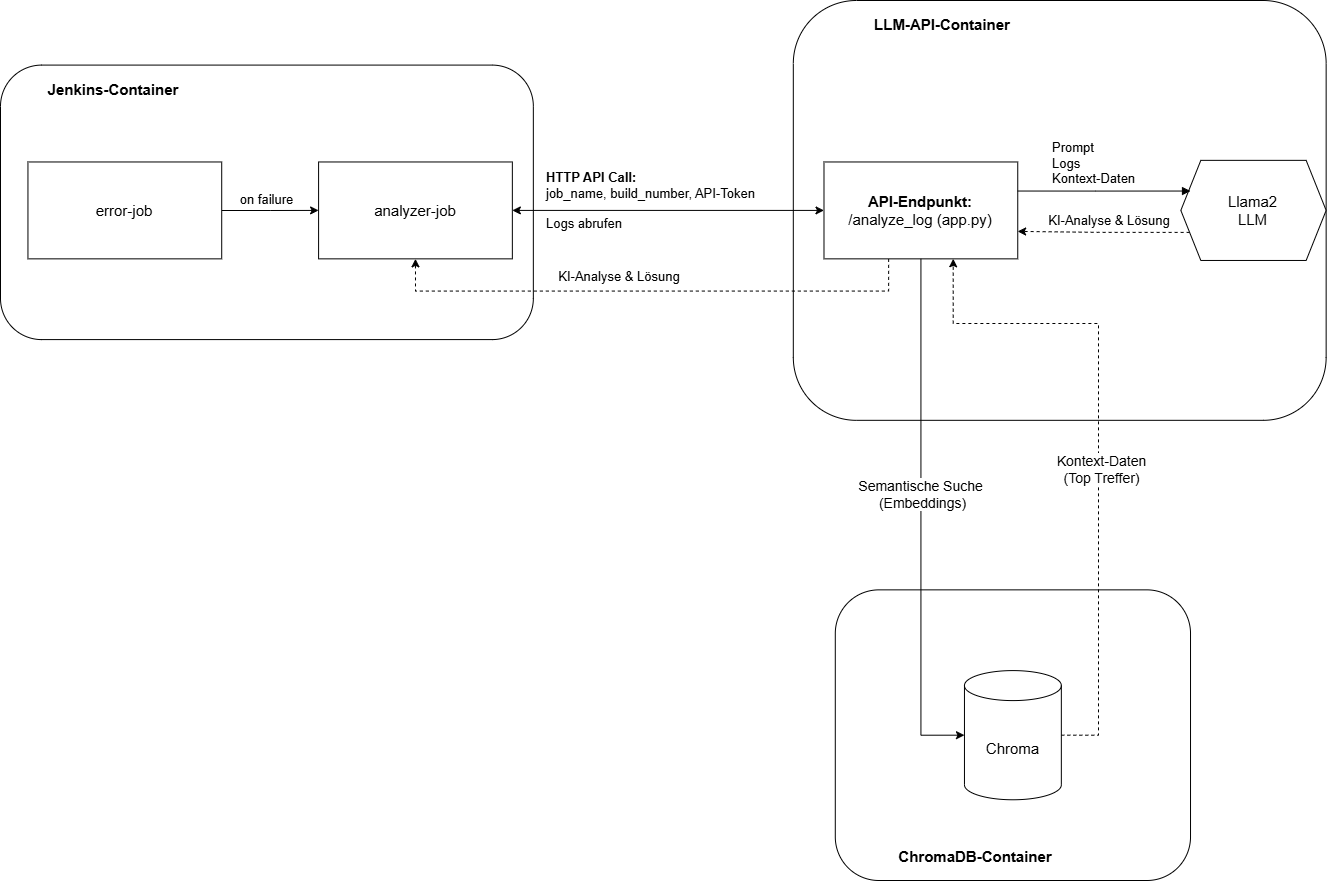

The diagram above was exported from draw.io. Its source (the exported page's mxGraphModel, read from the mxfile embedded in the PNG):
<mxGraphModel dx="2049" dy="1103" grid="1" gridSize="10" guides="1" tooltips="1" connect="1" arrows="1" fold="1" page="1" pageScale="1" pageWidth="827" pageHeight="1169" math="0" shadow="0">
  <root>
    <mxCell id="0" />
    <mxCell id="1" parent="0" />
    <mxCell id="bFFXJsvsKbw2SmkpZRm1-49" value="" style="group" vertex="1" connectable="0" parent="1">
      <mxGeometry x="90" y="100" width="1325.65" height="880" as="geometry" />
    </mxCell>
    <mxCell id="bFFXJsvsKbw2SmkpZRm1-7" value="" style="rounded=1;whiteSpace=wrap;html=1;" vertex="1" parent="bFFXJsvsKbw2SmkpZRm1-49">
      <mxGeometry x="792.8065164433618" width="532.8434835566383" height="419.8165137614679" as="geometry" />
    </mxCell>
    <mxCell id="bFFXJsvsKbw2SmkpZRm1-1" value="" style="rounded=1;whiteSpace=wrap;html=1;" vertex="1" parent="bFFXJsvsKbw2SmkpZRm1-49">
      <mxGeometry y="64.58715596330276" width="532.8434835566383" height="274.4954128440367" as="geometry" />
    </mxCell>
    <mxCell id="bFFXJsvsKbw2SmkpZRm1-4" style="edgeStyle=orthogonalEdgeStyle;rounded=0;orthogonalLoop=1;jettySize=auto;html=1;entryX=0;entryY=0.5;entryDx=0;entryDy=0;" edge="1" parent="bFFXJsvsKbw2SmkpZRm1-49" source="bFFXJsvsKbw2SmkpZRm1-2" target="bFFXJsvsKbw2SmkpZRm1-3">
      <mxGeometry relative="1" as="geometry" />
    </mxCell>
    <mxCell id="bFFXJsvsKbw2SmkpZRm1-2" value="&lt;font style=&quot;font-size: 15px;&quot;&gt;error-job&lt;/font&gt;" style="rounded=0;whiteSpace=wrap;html=1;" vertex="1" parent="bFFXJsvsKbw2SmkpZRm1-49">
      <mxGeometry x="27.449512789281368" y="161.4678899082569" width="193.76126674786846" height="96.88073394495413" as="geometry" />
    </mxCell>
    <mxCell id="bFFXJsvsKbw2SmkpZRm1-3" value="&lt;font style=&quot;font-size: 15px;&quot;&gt;analyzer-job&lt;/font&gt;" style="rounded=0;whiteSpace=wrap;html=1;" vertex="1" parent="bFFXJsvsKbw2SmkpZRm1-49">
      <mxGeometry x="318.0914129110841" y="161.4678899082569" width="193.76126674786846" height="96.88073394495413" as="geometry" />
    </mxCell>
    <mxCell id="bFFXJsvsKbw2SmkpZRm1-5" value="on failure" style="text;html=1;align=center;verticalAlign=middle;whiteSpace=wrap;rounded=0;fontSize=13;" vertex="1" parent="bFFXJsvsKbw2SmkpZRm1-49">
      <mxGeometry x="209.9080389768575" y="182.45871559633028" width="113.02740560292328" height="32.29357798165138" as="geometry" />
    </mxCell>
    <mxCell id="bFFXJsvsKbw2SmkpZRm1-10" value="&lt;b&gt;HTTP API &lt;span class=&quot;hljs-keyword&quot;&gt;Call&lt;/span&gt;:&amp;nbsp;&lt;/b&gt;&lt;div&gt;&lt;font&gt;job_name, build_number, API&lt;span class=&quot;hljs-operator&quot;&gt;-&lt;/span&gt;Token&lt;/font&gt;&amp;nbsp;&lt;/div&gt;" style="text;html=1;align=left;verticalAlign=middle;whiteSpace=wrap;rounded=0;fontSize=13;" vertex="1" parent="bFFXJsvsKbw2SmkpZRm1-49">
      <mxGeometry x="544.1462241169306" y="159.85321100917432" width="248.6602923264312" height="50.055045871559635" as="geometry" />
    </mxCell>
    <mxCell id="bFFXJsvsKbw2SmkpZRm1-30" style="edgeStyle=orthogonalEdgeStyle;rounded=0;orthogonalLoop=1;jettySize=auto;html=1;dashed=1;entryX=0.5;entryY=1;entryDx=0;entryDy=0;" edge="1" parent="bFFXJsvsKbw2SmkpZRm1-49" source="bFFXJsvsKbw2SmkpZRm1-12" target="bFFXJsvsKbw2SmkpZRm1-3">
      <mxGeometry relative="1" as="geometry">
        <mxPoint x="419.816077953715" y="258.34862385321105" as="targetPoint" />
        <Array as="points">
          <mxPoint x="888.0724725943971" y="290.6422018348624" />
          <mxPoint x="414.9720462850183" y="290.6422018348624" />
        </Array>
      </mxGeometry>
    </mxCell>
    <UserObject label="&lt;font style=&quot;font-size: 15px;&quot;&gt;&lt;b style=&quot;&quot;&gt;API-Endpunkt:&lt;/b&gt; /analyze_log (app.py)&lt;/font&gt;" link="API-Endpunkt: /analyze_log (app.py)" id="bFFXJsvsKbw2SmkpZRm1-12">
      <mxCell style="rounded=0;whiteSpace=wrap;html=1;" vertex="1" parent="bFFXJsvsKbw2SmkpZRm1-49">
        <mxGeometry x="823.485383678441" y="161.4678899082569" width="193.76126674786846" height="96.88073394495413" as="geometry" />
      </mxCell>
    </UserObject>
    <mxCell id="bFFXJsvsKbw2SmkpZRm1-21" value="" style="endArrow=classic;startArrow=classic;html=1;rounded=0;entryX=0;entryY=0.5;entryDx=0;entryDy=0;" edge="1" parent="bFFXJsvsKbw2SmkpZRm1-49" source="bFFXJsvsKbw2SmkpZRm1-3" target="bFFXJsvsKbw2SmkpZRm1-12">
      <mxGeometry width="50" height="50" relative="1" as="geometry">
        <mxPoint x="710.4579780755178" y="322.9357798165138" as="sourcePoint" />
        <mxPoint x="791.191839220463" y="242.20183486238534" as="targetPoint" />
      </mxGeometry>
    </mxCell>
    <mxCell id="bFFXJsvsKbw2SmkpZRm1-29" style="edgeStyle=orthogonalEdgeStyle;rounded=0;orthogonalLoop=1;jettySize=auto;html=1;dashed=1;exitX=0;exitY=0.75;exitDx=0;exitDy=0;entryX=0.421;entryY=0.55;entryDx=0;entryDy=0;entryPerimeter=0;" edge="1" parent="bFFXJsvsKbw2SmkpZRm1-49" source="bFFXJsvsKbw2SmkpZRm1-22" target="bFFXJsvsKbw2SmkpZRm1-7">
      <mxGeometry relative="1" as="geometry">
        <mxPoint x="1033.3934226552985" y="230.89908256880736" as="targetPoint" />
        <Array as="points">
          <mxPoint x="1097.9805115712547" y="230.89908256880736" />
        </Array>
      </mxGeometry>
    </mxCell>
    <mxCell id="bFFXJsvsKbw2SmkpZRm1-22" value="&lt;font style=&quot;font-size: 15px;&quot;&gt;Llama2&lt;/font&gt;&lt;div&gt;&lt;font style=&quot;font-size: 15px;&quot;&gt;LLM&lt;/font&gt;&lt;/div&gt;" style="shape=hexagon;perimeter=hexagonPerimeter2;whiteSpace=wrap;html=1;fixedSize=1;" vertex="1" parent="bFFXJsvsKbw2SmkpZRm1-49">
      <mxGeometry x="1180.3290499390987" y="159.85321100917432" width="145.32095006090134" height="100.11009174311927" as="geometry" />
    </mxCell>
    <mxCell id="bFFXJsvsKbw2SmkpZRm1-25" value="&lt;div&gt;&lt;span style=&quot;background-color: transparent; color: light-dark(rgb(0, 0, 0), rgb(255, 255, 255));&quot;&gt;&lt;font&gt;Logs abrufen&lt;/font&gt;&lt;/span&gt;&lt;/div&gt;" style="text;html=1;align=left;verticalAlign=middle;whiteSpace=wrap;rounded=0;fontSize=13;" vertex="1" parent="bFFXJsvsKbw2SmkpZRm1-49">
      <mxGeometry x="544.1462241169306" y="214.75229357798167" width="119.48611449451889" height="16.14678899082569" as="geometry" />
    </mxCell>
    <mxCell id="bFFXJsvsKbw2SmkpZRm1-28" value="&lt;font style=&quot;font-size: 13px;&quot;&gt;Prompt&lt;/font&gt;&lt;div&gt;&lt;font style=&quot;font-size: 13px;&quot;&gt;Logs&lt;/font&gt;&lt;/div&gt;&lt;div&gt;&lt;font style=&quot;font-size: 13px;&quot;&gt;Kontext-Daten&lt;/font&gt;&lt;/div&gt;" style="text;html=1;align=left;verticalAlign=middle;whiteSpace=wrap;rounded=0;fontSize=8;" vertex="1" parent="bFFXJsvsKbw2SmkpZRm1-49">
      <mxGeometry x="1049.5401948842875" y="146.93577981651376" width="113.02740560292328" height="32.29357798165138" as="geometry" />
    </mxCell>
    <mxCell id="bFFXJsvsKbw2SmkpZRm1-34" style="edgeStyle=orthogonalEdgeStyle;rounded=0;orthogonalLoop=1;jettySize=auto;html=1;exitX=0;exitY=0.75;exitDx=0;exitDy=0;endArrow=none;startFill=1;startArrow=block;" edge="1" parent="bFFXJsvsKbw2SmkpZRm1-49">
      <mxGeometry relative="1" as="geometry">
        <mxPoint x="1190.0171132764922" y="190.53211009174314" as="sourcePoint" />
        <mxPoint x="1017.2466504263094" y="190.53211009174314" as="targetPoint" />
        <Array as="points">
          <mxPoint x="1094.7511571254568" y="190.53211009174314" />
        </Array>
      </mxGeometry>
    </mxCell>
    <mxCell id="bFFXJsvsKbw2SmkpZRm1-35" value="&lt;font&gt;KI-Analyse &amp;amp; Lösung&lt;/font&gt;" style="text;html=1;align=center;verticalAlign=middle;whiteSpace=wrap;rounded=0;fontSize=13;" vertex="1" parent="bFFXJsvsKbw2SmkpZRm1-49">
      <mxGeometry x="544.1462241169306" y="259.9633027522936" width="150.16498172959805" height="32.29357798165138" as="geometry" />
    </mxCell>
    <mxCell id="bFFXJsvsKbw2SmkpZRm1-36" value="" style="rounded=1;whiteSpace=wrap;html=1;" vertex="1" parent="bFFXJsvsKbw2SmkpZRm1-49">
      <mxGeometry x="834.7881242387333" y="589.3577981651376" width="355.2289890377589" height="290.6422018348624" as="geometry" />
    </mxCell>
    <mxCell id="bFFXJsvsKbw2SmkpZRm1-39" style="edgeStyle=orthogonalEdgeStyle;rounded=0;orthogonalLoop=1;jettySize=auto;html=1;exitX=1;exitY=0.5;exitDx=0;exitDy=0;exitPerimeter=0;dashed=1;" edge="1" parent="bFFXJsvsKbw2SmkpZRm1-49" source="bFFXJsvsKbw2SmkpZRm1-37">
      <mxGeometry relative="1" as="geometry">
        <mxPoint x="952.6595615103533" y="258.34862385321105" as="targetPoint" />
        <Array as="points">
          <mxPoint x="1097.9805115712547" y="734.6788990825688" />
          <mxPoint x="1097.9805115712547" y="322.9357798165138" />
          <mxPoint x="952.6595615103533" y="322.9357798165138" />
          <mxPoint x="952.6595615103533" y="258.34862385321105" />
        </Array>
      </mxGeometry>
    </mxCell>
    <mxCell id="bFFXJsvsKbw2SmkpZRm1-41" value="Kontext-Daten&lt;div&gt;(Top Treffer)&lt;/div&gt;" style="edgeLabel;html=1;align=center;verticalAlign=middle;resizable=0;points=[];fontSize=14;" vertex="1" connectable="0" parent="bFFXJsvsKbw2SmkpZRm1-39">
      <mxGeometry x="0.0528" y="-2" relative="1" as="geometry">
        <mxPoint y="44" as="offset" />
      </mxGeometry>
    </mxCell>
    <mxCell id="bFFXJsvsKbw2SmkpZRm1-37" value="&lt;font style=&quot;font-size: 15px;&quot;&gt;Chroma&lt;/font&gt;" style="shape=cylinder3;whiteSpace=wrap;html=1;boundedLbl=1;backgroundOutline=1;size=15;" vertex="1" parent="bFFXJsvsKbw2SmkpZRm1-49">
      <mxGeometry x="963.9623020706456" y="670.0917431192661" width="96.88063337393423" height="129.17431192660553" as="geometry" />
    </mxCell>
    <mxCell id="bFFXJsvsKbw2SmkpZRm1-38" style="edgeStyle=orthogonalEdgeStyle;rounded=0;orthogonalLoop=1;jettySize=auto;html=1;entryX=0;entryY=0.5;entryDx=0;entryDy=0;entryPerimeter=0;" edge="1" parent="bFFXJsvsKbw2SmkpZRm1-49" source="bFFXJsvsKbw2SmkpZRm1-12" target="bFFXJsvsKbw2SmkpZRm1-37">
      <mxGeometry relative="1" as="geometry" />
    </mxCell>
    <mxCell id="bFFXJsvsKbw2SmkpZRm1-40" value="Semantische Suche&amp;nbsp;&lt;div&gt;(Embeddings)&lt;/div&gt;" style="edgeLabel;html=1;align=center;verticalAlign=middle;resizable=0;points=[];fontSize=14;" vertex="1" connectable="0" parent="bFFXJsvsKbw2SmkpZRm1-38">
      <mxGeometry x="-0.0981" y="1" relative="1" as="geometry">
        <mxPoint y="1" as="offset" />
      </mxGeometry>
    </mxCell>
    <mxCell id="bFFXJsvsKbw2SmkpZRm1-45" value="&lt;font style=&quot;font-size: 13px;&quot;&gt;KI-Analyse &amp;amp; Lösung&lt;/font&gt;" style="text;html=1;align=center;verticalAlign=middle;whiteSpace=wrap;rounded=0;fontSize=8;" vertex="1" parent="bFFXJsvsKbw2SmkpZRm1-49">
      <mxGeometry x="1039.0447929354448" y="203.4495412844037" width="139.66957978075519" height="32.29357798165138" as="geometry" />
    </mxCell>
    <mxCell id="bFFXJsvsKbw2SmkpZRm1-46" value="&lt;font style=&quot;font-size: 15px;&quot;&gt;Jenkins-Container&lt;/font&gt;" style="text;html=1;align=center;verticalAlign=middle;whiteSpace=wrap;rounded=0;fontStyle=1" vertex="1" parent="bFFXJsvsKbw2SmkpZRm1-49">
      <mxGeometry x="16.14677222898904" y="64.58715596330276" width="193.76126674786846" height="48.440366972477065" as="geometry" />
    </mxCell>
    <mxCell id="bFFXJsvsKbw2SmkpZRm1-47" value="&lt;font style=&quot;font-size: 15px;&quot;&gt;LLM-API-Container&lt;/font&gt;" style="text;html=1;align=center;verticalAlign=middle;whiteSpace=wrap;rounded=0;fontStyle=1" vertex="1" parent="bFFXJsvsKbw2SmkpZRm1-49">
      <mxGeometry x="845.2835261875762" width="193.76126674786846" height="48.440366972477065" as="geometry" />
    </mxCell>
    <mxCell id="bFFXJsvsKbw2SmkpZRm1-48" value="ChromaDB-Container" style="text;html=1;align=center;verticalAlign=middle;whiteSpace=wrap;rounded=0;fontStyle=1;fontSize=15;" vertex="1" parent="bFFXJsvsKbw2SmkpZRm1-49">
      <mxGeometry x="865.4669914738125" y="831.559633027523" width="220.40344092570038" height="48.440366972477065" as="geometry" />
    </mxCell>
  </root>
</mxGraphModel>